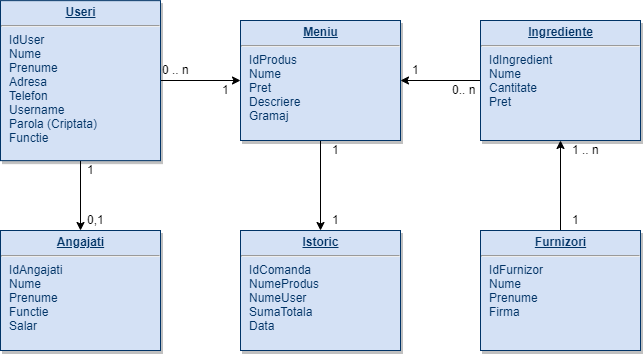

The diagram above was exported from draw.io. Its source (the exported page's mxGraphModel, read from the mxfile embedded in the PNG):
<mxGraphModel dx="1264" dy="485" grid="1" gridSize="10" guides="1" tooltips="1" connect="1" arrows="1" fold="1" page="1" pageScale="1" pageWidth="826" pageHeight="1169" background="#ffffff" math="0" shadow="0">
  <root>
    <mxCell id="0" />
    <mxCell id="1" parent="0" />
    <mxCell id="OTANxcyjYE-UmXuY_zie-123" style="edgeStyle=orthogonalEdgeStyle;rounded=0;orthogonalLoop=1;jettySize=auto;html=1;exitX=0.5;exitY=1;exitDx=0;exitDy=0;entryX=0.5;entryY=0;entryDx=0;entryDy=0;" edge="1" parent="1" source="25" target="OTANxcyjYE-UmXuY_zie-117">
      <mxGeometry relative="1" as="geometry" />
    </mxCell>
    <mxCell id="OTANxcyjYE-UmXuY_zie-124" style="edgeStyle=orthogonalEdgeStyle;rounded=0;orthogonalLoop=1;jettySize=auto;html=1;exitX=1;exitY=0.5;exitDx=0;exitDy=0;entryX=0;entryY=0.5;entryDx=0;entryDy=0;" edge="1" parent="1" source="25" target="OTANxcyjYE-UmXuY_zie-118">
      <mxGeometry relative="1" as="geometry" />
    </mxCell>
    <mxCell id="25" value="&lt;p style=&quot;margin: 0px ; margin-top: 4px ; text-align: center ; text-decoration: underline&quot;&gt;&lt;b&gt;Useri&lt;/b&gt;&lt;/p&gt;&lt;hr&gt;&lt;p style=&quot;margin: 0px ; margin-left: 8px&quot;&gt;IdUser&lt;/p&gt;&lt;p style=&quot;margin: 0px ; margin-left: 8px&quot;&gt;Nume&lt;/p&gt;&lt;p style=&quot;margin: 0px ; margin-left: 8px&quot;&gt;Prenume&lt;/p&gt;&lt;p style=&quot;margin: 0px ; margin-left: 8px&quot;&gt;Adresa&lt;/p&gt;&lt;p style=&quot;margin: 0px ; margin-left: 8px&quot;&gt;Telefon&lt;/p&gt;&lt;p style=&quot;margin: 0px ; margin-left: 8px&quot;&gt;Username&lt;/p&gt;&lt;p style=&quot;margin: 0px ; margin-left: 8px&quot;&gt;Parola (Criptata)&lt;/p&gt;&lt;p style=&quot;margin: 0px ; margin-left: 8px&quot;&gt;Functie&lt;/p&gt;" style="verticalAlign=top;align=left;overflow=fill;fontSize=12;fontFamily=Helvetica;html=1;strokeColor=#003366;shadow=1;fillColor=#D4E1F5;fontColor=#003366" parent="1" vertex="1">
      <mxGeometry x="60.00000000000005" y="50.14000000000037" width="160" height="160" as="geometry" />
    </mxCell>
    <mxCell id="OTANxcyjYE-UmXuY_zie-117" value="&lt;p style=&quot;margin: 0px ; margin-top: 4px ; text-align: center ; text-decoration: underline&quot;&gt;&lt;b&gt;Angajati&lt;/b&gt;&lt;/p&gt;&lt;hr&gt;&lt;p style=&quot;margin: 0px ; margin-left: 8px&quot;&gt;IdAngajati&lt;/p&gt;&lt;p style=&quot;margin: 0px ; margin-left: 8px&quot;&gt;Nume&lt;/p&gt;&lt;p style=&quot;margin: 0px ; margin-left: 8px&quot;&gt;Prenume&lt;/p&gt;&lt;p style=&quot;margin: 0px ; margin-left: 8px&quot;&gt;Functie&lt;/p&gt;&lt;p style=&quot;margin: 0px ; margin-left: 8px&quot;&gt;Salar&lt;/p&gt;" style="verticalAlign=top;align=left;overflow=fill;fontSize=12;fontFamily=Helvetica;html=1;strokeColor=#003366;shadow=1;fillColor=#D4E1F5;fontColor=#003366" vertex="1" parent="1">
      <mxGeometry x="60" y="280" width="160" height="120" as="geometry" />
    </mxCell>
    <mxCell id="OTANxcyjYE-UmXuY_zie-125" style="edgeStyle=orthogonalEdgeStyle;rounded=0;orthogonalLoop=1;jettySize=auto;html=1;exitX=0.5;exitY=1;exitDx=0;exitDy=0;entryX=0.5;entryY=0;entryDx=0;entryDy=0;" edge="1" parent="1" source="OTANxcyjYE-UmXuY_zie-118" target="OTANxcyjYE-UmXuY_zie-119">
      <mxGeometry relative="1" as="geometry" />
    </mxCell>
    <mxCell id="OTANxcyjYE-UmXuY_zie-118" value="&lt;p style=&quot;margin: 0px ; margin-top: 4px ; text-align: center ; text-decoration: underline&quot;&gt;&lt;b&gt;Meniu&lt;/b&gt;&lt;/p&gt;&lt;hr&gt;&lt;p style=&quot;margin: 0px ; margin-left: 8px&quot;&gt;IdProdus&lt;/p&gt;&lt;p style=&quot;margin: 0px ; margin-left: 8px&quot;&gt;Nume&lt;/p&gt;&lt;p style=&quot;margin: 0px ; margin-left: 8px&quot;&gt;Pret&lt;/p&gt;&lt;p style=&quot;margin: 0px ; margin-left: 8px&quot;&gt;Descriere&lt;/p&gt;&lt;p style=&quot;margin: 0px ; margin-left: 8px&quot;&gt;Gramaj&lt;/p&gt;" style="verticalAlign=top;align=left;overflow=fill;fontSize=12;fontFamily=Helvetica;html=1;strokeColor=#003366;shadow=1;fillColor=#D4E1F5;fontColor=#003366" vertex="1" parent="1">
      <mxGeometry x="300" y="70" width="160" height="120" as="geometry" />
    </mxCell>
    <mxCell id="OTANxcyjYE-UmXuY_zie-119" value="&lt;p style=&quot;margin: 0px ; margin-top: 4px ; text-align: center ; text-decoration: underline&quot;&gt;&lt;b&gt;Istoric&lt;/b&gt;&lt;/p&gt;&lt;hr&gt;&lt;p style=&quot;margin: 0px ; margin-left: 8px&quot;&gt;IdComanda&lt;/p&gt;&lt;p style=&quot;margin: 0px ; margin-left: 8px&quot;&gt;NumeProdus&lt;/p&gt;&lt;p style=&quot;margin: 0px ; margin-left: 8px&quot;&gt;NumeUser&lt;/p&gt;&lt;p style=&quot;margin: 0px ; margin-left: 8px&quot;&gt;SumaTotala&lt;/p&gt;&lt;p style=&quot;margin: 0px ; margin-left: 8px&quot;&gt;Data&lt;/p&gt;" style="verticalAlign=top;align=left;overflow=fill;fontSize=12;fontFamily=Helvetica;html=1;strokeColor=#003366;shadow=1;fillColor=#D4E1F5;fontColor=#003366" vertex="1" parent="1">
      <mxGeometry x="300" y="280" width="160" height="120" as="geometry" />
    </mxCell>
    <mxCell id="OTANxcyjYE-UmXuY_zie-128" style="edgeStyle=orthogonalEdgeStyle;rounded=0;orthogonalLoop=1;jettySize=auto;html=1;exitX=0.5;exitY=0;exitDx=0;exitDy=0;entryX=0.5;entryY=1;entryDx=0;entryDy=0;" edge="1" parent="1" source="OTANxcyjYE-UmXuY_zie-120" target="OTANxcyjYE-UmXuY_zie-121">
      <mxGeometry relative="1" as="geometry" />
    </mxCell>
    <mxCell id="OTANxcyjYE-UmXuY_zie-120" value="&lt;p style=&quot;margin: 0px ; margin-top: 4px ; text-align: center ; text-decoration: underline&quot;&gt;&lt;b&gt;Furnizori&lt;/b&gt;&lt;/p&gt;&lt;hr&gt;&lt;p style=&quot;margin: 0px ; margin-left: 8px&quot;&gt;IdFurnizor&lt;/p&gt;&lt;p style=&quot;margin: 0px ; margin-left: 8px&quot;&gt;Nume&lt;/p&gt;&lt;p style=&quot;margin: 0px ; margin-left: 8px&quot;&gt;Prenume&lt;/p&gt;&lt;p style=&quot;margin: 0px ; margin-left: 8px&quot;&gt;Firma&lt;/p&gt;" style="verticalAlign=top;align=left;overflow=fill;fontSize=12;fontFamily=Helvetica;html=1;strokeColor=#003366;shadow=1;fillColor=#D4E1F5;fontColor=#003366" vertex="1" parent="1">
      <mxGeometry x="540" y="280" width="160" height="120" as="geometry" />
    </mxCell>
    <mxCell id="OTANxcyjYE-UmXuY_zie-127" style="edgeStyle=orthogonalEdgeStyle;rounded=0;orthogonalLoop=1;jettySize=auto;html=1;exitX=0;exitY=0.5;exitDx=0;exitDy=0;entryX=1;entryY=0.5;entryDx=0;entryDy=0;" edge="1" parent="1" source="OTANxcyjYE-UmXuY_zie-121" target="OTANxcyjYE-UmXuY_zie-118">
      <mxGeometry relative="1" as="geometry" />
    </mxCell>
    <mxCell id="OTANxcyjYE-UmXuY_zie-121" value="&lt;p style=&quot;margin: 0px ; margin-top: 4px ; text-align: center ; text-decoration: underline&quot;&gt;&lt;b&gt;Ingrediente&lt;/b&gt;&lt;/p&gt;&lt;hr&gt;&lt;p style=&quot;margin: 0px ; margin-left: 8px&quot;&gt;IdIngredient&lt;/p&gt;&lt;p style=&quot;margin: 0px ; margin-left: 8px&quot;&gt;Nume&lt;/p&gt;&lt;p style=&quot;margin: 0px ; margin-left: 8px&quot;&gt;Cantitate&lt;/p&gt;&lt;p style=&quot;margin: 0px ; margin-left: 8px&quot;&gt;Pret&lt;/p&gt;" style="verticalAlign=top;align=left;overflow=fill;fontSize=12;fontFamily=Helvetica;html=1;strokeColor=#003366;shadow=1;fillColor=#D4E1F5;fontColor=#003366" vertex="1" parent="1">
      <mxGeometry x="540" y="70" width="160" height="120" as="geometry" />
    </mxCell>
    <mxCell id="OTANxcyjYE-UmXuY_zie-129" value="1" style="text;html=1;resizable=0;points=[];autosize=1;align=left;verticalAlign=top;spacingTop=-4;" vertex="1" parent="1">
      <mxGeometry x="145" y="210" width="20" height="20" as="geometry" />
    </mxCell>
    <mxCell id="OTANxcyjYE-UmXuY_zie-130" value="0,1" style="text;html=1;resizable=0;points=[];autosize=1;align=left;verticalAlign=top;spacingTop=-4;" vertex="1" parent="1">
      <mxGeometry x="145" y="260" width="30" height="20" as="geometry" />
    </mxCell>
    <mxCell id="OTANxcyjYE-UmXuY_zie-131" value="0 .. n" style="text;html=1;resizable=0;points=[];autosize=1;align=left;verticalAlign=top;spacingTop=-4;" vertex="1" parent="1">
      <mxGeometry x="220" y="110" width="40" height="20" as="geometry" />
    </mxCell>
    <mxCell id="OTANxcyjYE-UmXuY_zie-132" value="1" style="text;html=1;resizable=0;points=[];autosize=1;align=left;verticalAlign=top;spacingTop=-4;" vertex="1" parent="1">
      <mxGeometry x="280" y="130" width="20" height="20" as="geometry" />
    </mxCell>
    <mxCell id="OTANxcyjYE-UmXuY_zie-133" value="1" style="text;html=1;resizable=0;points=[];autosize=1;align=left;verticalAlign=top;spacingTop=-4;" vertex="1" parent="1">
      <mxGeometry x="390" y="190" width="20" height="20" as="geometry" />
    </mxCell>
    <mxCell id="OTANxcyjYE-UmXuY_zie-134" value="1" style="text;html=1;resizable=0;points=[];autosize=1;align=left;verticalAlign=top;spacingTop=-4;" vertex="1" parent="1">
      <mxGeometry x="390" y="260" width="20" height="20" as="geometry" />
    </mxCell>
    <mxCell id="OTANxcyjYE-UmXuY_zie-135" value="1" style="text;html=1;resizable=0;points=[];autosize=1;align=left;verticalAlign=top;spacingTop=-4;" vertex="1" parent="1">
      <mxGeometry x="470" y="110" width="20" height="20" as="geometry" />
    </mxCell>
    <mxCell id="OTANxcyjYE-UmXuY_zie-136" value="0.. n" style="text;html=1;resizable=0;points=[];autosize=1;align=left;verticalAlign=top;spacingTop=-4;" vertex="1" parent="1">
      <mxGeometry x="510" y="130" width="40" height="20" as="geometry" />
    </mxCell>
    <mxCell id="OTANxcyjYE-UmXuY_zie-137" value="1" style="text;html=1;resizable=0;points=[];autosize=1;align=left;verticalAlign=top;spacingTop=-4;" vertex="1" parent="1">
      <mxGeometry x="630" y="260" width="20" height="20" as="geometry" />
    </mxCell>
    <mxCell id="OTANxcyjYE-UmXuY_zie-138" value="1 .. n" style="text;html=1;resizable=0;points=[];autosize=1;align=left;verticalAlign=top;spacingTop=-4;" vertex="1" parent="1">
      <mxGeometry x="630" y="190" width="40" height="20" as="geometry" />
    </mxCell>
  </root>
</mxGraphModel>